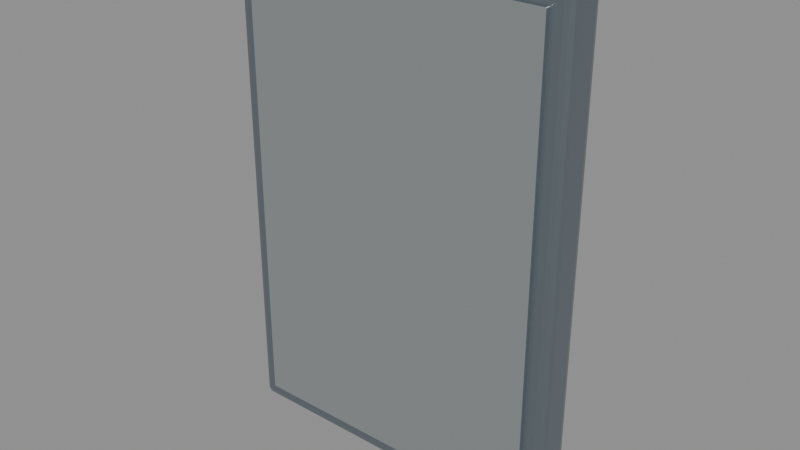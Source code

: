 # Source: S1_Mirror.blend  (saved by Blender 5.2.45; exported with 4.5.12 LTS)
import bpy
from mathutils import Matrix  # noqa: F401  (used for matrix-valued properties, if any)

bpy.ops.wm.read_factory_settings(use_empty=True)
scene = bpy.context.scene
scene.name = 'Scene'

# ---- materials (node trees are filled in below, after node groups)
mat_s1_steel = bpy.data.materials.new('S1_Steel')
mat_s1_steel.diffuse_color = (0.29, 0.34, 0.38, 1.0)
mat_s1_mirror = bpy.data.materials.new('S1_Mirror')
mat_s1_mirror.diffuse_color = (0.7, 0.76, 0.78, 1.0)

# ---- material node trees
mat_s1_steel.use_nodes = True; mat_s1_steel.node_tree.nodes.clear()
_N = mat_s1_steel.node_tree.nodes; _L = mat_s1_steel.node_tree.links
n0 = _N.new('ShaderNodeBsdfPrincipled'); n0.name = 'Principled BSDF'; n0.location = (-200, 100)
n0.inputs[0].default_value = (0.29, 0.34, 0.38, 1.0)
n0.inputs[1].default_value = 0.92
n0.inputs[2].default_value = 0.32
n0.inputs[10].default_value = 0.005
n1 = _N.new('ShaderNodeOutputMaterial'); n1.name = 'Material Output'; n1.location = (200, 100)
_L.new(n0.outputs[0], n1.inputs[0])
n1.is_active_output = True
mat_s1_mirror.use_nodes = True; mat_s1_mirror.node_tree.nodes.clear()
_N = mat_s1_mirror.node_tree.nodes; _L = mat_s1_mirror.node_tree.links
n0 = _N.new('ShaderNodeBsdfPrincipled'); n0.name = 'Principled BSDF'; n0.location = (-200, 100)
n0.inputs[0].default_value = (0.7, 0.76, 0.78, 1.0)
n0.inputs[1].default_value = 1.0
n0.inputs[2].default_value = 0.08
n0.inputs[10].default_value = 0.005
n1 = _N.new('ShaderNodeOutputMaterial'); n1.name = 'Material Output'; n1.location = (200, 100)
_L.new(n0.outputs[0], n1.inputs[0])
n1.is_active_output = True

# ---- meshes
me_mirrorframe = bpy.data.meshes.new('MirrorFrame')
me_mirrorframe.from_pydata([(0.22, 0.025, -0.02), (-0.22, 0.025, -0.02), (-0.22, -0.025, -0.02), (0.22, -0.025, -0.02), (0.22, 0.025, 0.62), (-0.22, 0.025, 0.62), (-0.22, -0.025, 0.62), (0.22, -0.025, 0.62)], [], [(0, 3, 2, 1), (4, 5, 6, 7), (0, 1, 5, 4), (1, 2, 6, 5), (2, 3, 7, 6), (3, 0, 4, 7)])
_uv = me_mirrorframe.uv_layers.new(name='UVMap')
_uv.uv.foreach_set('vector', [0.154, 0.0175, 0.154, -0.0175, -0.154, -0.0175, -0.154, 0.0175, 0.154, 0.0175, -0.154, 0.0175, -0.154, -0.0175, 0.154, -0.0175, 0.154, -0.014, -0.154, -0.014, -0.154, 0.434, 0.154, 0.434, 0.0175, -0.014, -0.0175, -0.014, -0.0175, 0.434, 0.0175, 0.434, -0.154, -0.014, 0.154, -0.014, 0.154, 0.434, -0.154, 0.434, -0.0175, -0.014, 0.0175, -0.014, 0.0175, 0.434, -0.0175, 0.434])
me_mirrorframe.materials.append(mat_s1_steel)
me_mirrorframe.update()
me_mirror = bpy.data.meshes.new('Mirror')
me_mirror.from_pydata([(0.195, -0.024, 0.005), (-0.195, -0.024, 0.005), (-0.195, -0.032, 0.005), (0.195, -0.032, 0.005), (0.195, -0.024, 0.595), (-0.195, -0.024, 0.595), (-0.195, -0.032, 0.595), (0.195, -0.032, 0.595)], [], [(0, 3, 2, 1), (4, 5, 6, 7), (0, 1, 5, 4), (1, 2, 6, 5), (2, 3, 7, 6), (3, 0, 4, 7)])
_uv = me_mirror.uv_layers.new(name='UVMap')
_uv.uv.foreach_set('vector', [0.1365, -0.0168, 0.1365, -0.0224, -0.1365, -0.0224, -0.1365, -0.0168, 0.1365, -0.0168, -0.1365, -0.0168, -0.1365, -0.0224, 0.1365, -0.0224, 0.1365, 0.0035, -0.1365, 0.0035, -0.1365, 0.4165, 0.1365, 0.4165, -0.0168, 0.0035, -0.0224, 0.0035, -0.0224, 0.4165, -0.0168, 0.4165, -0.1365, 0.0035, 0.1365, 0.0035, 0.1365, 0.4165, -0.1365, 0.4165, -0.0224, 0.0035, -0.0168, 0.0035, -0.0168, 0.4165, -0.0224, 0.4165])
me_mirror.materials.append(mat_s1_mirror)
me_mirror.update()

# ---- objects
ob_mirrorframe = bpy.data.objects.new('MirrorFrame', me_mirrorframe)
ob_mirror = bpy.data.objects.new('Mirror', me_mirror)

# ---- transforms, parenting, visibility, modifiers, constraints
ob_mirrorframe.location = (0.0, 0.0, 0.0)
_m = ob_mirrorframe.modifiers.new('Manufactured_Edge_Bevel', 'BEVEL')
_m.width = 0.011
_m.width_pct = 0.011
_m.segments = 3
_m.angle_limit = 0.45
_m.harden_normals = True
_m = ob_mirrorframe.modifiers.new('Weighted_Normal', 'WEIGHTED_NORMAL')
_m.keep_sharp = True
ob_mirror.location = (0.0, 0.0, 0.0)
_m = ob_mirror.modifiers.new('Manufactured_Edge_Bevel', 'BEVEL')
_m.width = 0.00176
_m.width_pct = 0.00176
_m.segments = 3
_m.angle_limit = 0.45
_m.harden_normals = True
_m = ob_mirror.modifiers.new('Weighted_Normal', 'WEIGHTED_NORMAL')
_m.keep_sharp = True

# ---- collection membership
scene.collection.objects.link(ob_mirrorframe)
scene.collection.objects.link(ob_mirror)

# ---- scene / render settings (as saved in the file)
scene.frame_start = 1; scene.frame_end = 250; scene.frame_set(1)
scene.render.engine = 'BLENDER_EEVEE_NEXT'
scene.render.bake_bias = 0.0
scene.render.bake_samples = 0
scene.render.compositor_device = 'GPU'
scene.eevee.use_volume_custom_range = False
scene.eevee.fast_gi_thickness_near = 0.1
scene.eevee.fast_gi_thickness_far = 0.0
scene.eevee.ray_tracing_options.screen_trace_thickness = 0.1
bpy.context.view_layer.update()

# ---- added for rendering (the .blend has no active camera and no usable light): camera, sun + grey world if the file has none
cam_auto = bpy.data.cameras.new('AutoCamera')
cam_auto.lens = 50.0
cam_auto.sensor_width = 36.0
cam_auto.clip_end = 1000.0
ob_auto_camera = bpy.data.objects.new('AutoCamera', cam_auto)
scene.collection.objects.link(ob_auto_camera)
ob_auto_camera.location = (0.720517, -0.868121, 0.876414)
ob_auto_camera.rotation_euler = (1.09748, -7.21219e-08, 0.694738)
scene.camera = ob_auto_camera
light_auto_sun = bpy.data.lights.new('AutoSun', 'SUN')
light_auto_sun.energy = 3.0
light_auto_sun.angle = 0.0523599
ob_auto_sun = bpy.data.objects.new('AutoSun', light_auto_sun)
scene.collection.objects.link(ob_auto_sun)
ob_auto_sun.rotation_euler = (0.872665, 0.174533, 0.523599)
if scene.world is None:
    world_auto = bpy.data.worlds.new('AutoWorld')
    world_auto.color = (0.3, 0.3, 0.3)
    scene.world = world_auto
bpy.context.view_layer.update()
